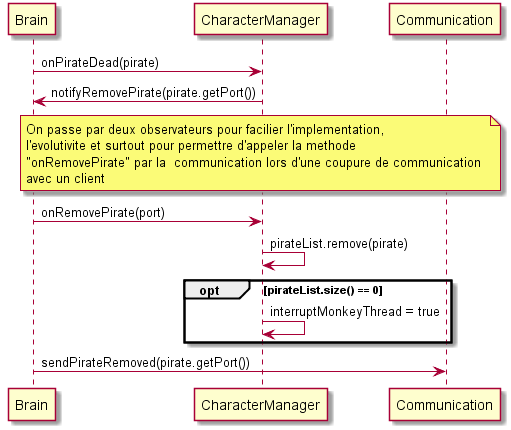

The diagram above was rendered by PlantUML. Its source (embedded in the PNG):
@startuml

Brain -> CharacterManager : onPirateDead(pirate)
CharacterManager -> Brain : notifyRemovePirate(pirate.getPort())
note over CharacterManager : On passe par deux observateurs pour facilier l'implementation,\nl'evolutivite et surtout pour permettre d'appeler la methode \n"onRemovePirate" par la  communication lors d'une coupure de communication \navec un client
Brain -> CharacterManager : onRemovePirate(port)
CharacterManager -> CharacterManager : pirateList.remove(pirate)
opt pirateList.size() == 0
	CharacterManager -> CharacterManager : interruptMonkeyThread = true
end
Brain -> Communication : sendPirateRemoved(pirate.getPort())

@enduml